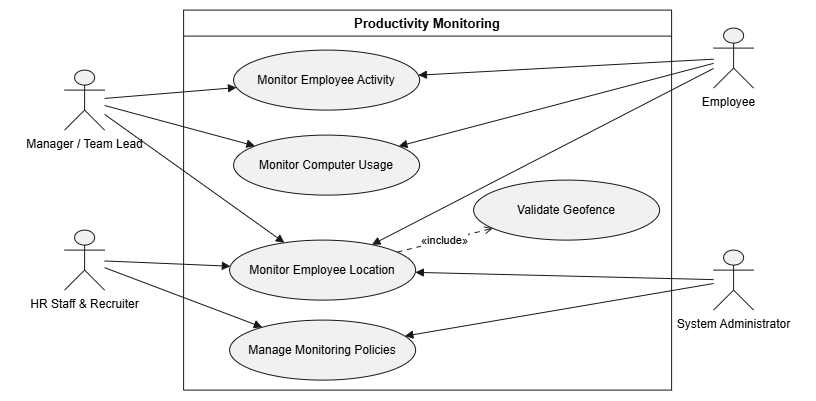

The diagram above was exported from draw.io. Its source (the exported page's mxGraphModel, read from the mxfile embedded in the PNG):
<mxGraphModel dx="1879" dy="603" grid="1" gridSize="10" guides="1" tooltips="1" connect="1" arrows="1" fold="1" page="1" pageScale="1" pageWidth="850" pageHeight="1100" math="0" shadow="0">
  <root>
    <mxCell id="0" />
    <mxCell id="1" parent="0" />
    <UserObject label="" plantUmlData="{&#10;  &quot;data&quot;: &quot;@startuml\n!theme plain\nleft to right direction\n\ntitle Productivity Monitoring\n\nskinparam shadowing false\nskinparam packageStyle rectangle\nskinparam actorStyle awesome\nskinparam usecase {\n  BackgroundColor #F1F7FF\n  BorderColor #4679A6\n  ArrowColor #4679A6\n}\n\nactor Employee\nactor \&quot;Manager / Team Lead\&quot; as Manager\nactor \&quot;HR Staff &amp; Recruiter\&quot; as HR\nactor \&quot;System Administrator\&quot; as Admin\n\nrectangle \&quot;Productivity Monitoring\&quot; {\n  usecase \&quot;Monitor Employee Activity\&quot; as PROD_Activity\n  usecase \&quot;Monitor Computer Usage\&quot; as PROD_Computer\n  usecase \&quot;Monitor Employee Location\&quot; as PROD_Location\n  usecase \&quot;Validate Geofence\&quot; as PROD_Geofence\n  usecase \&quot;Manage Monitoring Policies\&quot; as PROD_Policies\n}\n\nEmployee --&gt; PROD_Activity\nEmployee --&gt; PROD_Computer\nEmployee --&gt; PROD_Location\n\nManager --&gt; PROD_Activity\nManager --&gt; PROD_Computer\nManager --&gt; PROD_Location\n\nHR --&gt; PROD_Location\nHR --&gt; PROD_Policies\n\nAdmin --&gt; PROD_Location\nAdmin --&gt; PROD_Policies\n\nPROD_Location ..&gt; PROD_Geofence : &lt;&lt;include&gt;&gt;\n@enduml&quot;,&#10;  &quot;config&quot;: null&#10;}" id="LVrIacwK4XBQTwWxqbjW-1">
      <mxCell connectable="0" parent="1" style="group;transparentBounds=1;editIcon=1;lockedGroup=0;groupPadding=10;" vertex="1">
        <mxGeometry height="450" width="638" as="geometry" />
      </mxCell>
    </UserObject>
    <UserObject label="Productivity Monitoring" plantUmlId="rect_0" plantUmlBaseStyle="swimlane;collapsible=0;startSize=26;fillColor=none;strokeColor=#181818;fontColor=#000000;fontSize=13;fontStyle=1;whiteSpace=wrap;" plantUmlBaseValue="Productivity Monitoring" id="LVrIacwK4XBQTwWxqbjW-2">
      <mxCell parent="LVrIacwK4XBQTwWxqbjW-1" style="swimlane;collapsible=0;startSize=26;fillColor=none;strokeColor=#181818;fontColor=#000000;fontSize=13;fontStyle=1;whiteSpace=wrap;" vertex="1">
        <mxGeometry height="380" width="488" x="140" y="60" as="geometry" />
      </mxCell>
    </UserObject>
    <UserObject label="Monitor Employee Activity" plantUmlId="uc_1" plantUmlBaseStyle="ellipse;fillColor=#F1F1F1;strokeColor=#181818;whiteSpace=wrap;fontColor=#000000;fontSize=12;" plantUmlBaseValue="Monitor Employee Activity" id="LVrIacwK4XBQTwWxqbjW-3">
      <mxCell parent="LVrIacwK4XBQTwWxqbjW-2" style="ellipse;fillColor=#F1F1F1;strokeColor=#181818;whiteSpace=wrap;fontColor=#000000;fontSize=12;" vertex="1">
        <mxGeometry height="60" width="186" x="50" y="40" as="geometry" />
      </mxCell>
    </UserObject>
    <UserObject label="Monitor Computer Usage" plantUmlId="uc_2" plantUmlBaseStyle="ellipse;fillColor=#F1F1F1;strokeColor=#181818;whiteSpace=wrap;fontColor=#000000;fontSize=12;" plantUmlBaseValue="Monitor Computer Usage" id="LVrIacwK4XBQTwWxqbjW-4">
      <mxCell parent="LVrIacwK4XBQTwWxqbjW-2" style="ellipse;fillColor=#F1F1F1;strokeColor=#181818;whiteSpace=wrap;fontColor=#000000;fontSize=12;" vertex="1">
        <mxGeometry height="60" width="186" x="50" y="125" as="geometry" />
      </mxCell>
    </UserObject>
    <UserObject label="Monitor Employee Location" plantUmlId="uc_3" plantUmlBaseStyle="ellipse;fillColor=#F1F1F1;strokeColor=#181818;whiteSpace=wrap;fontColor=#000000;fontSize=12;" plantUmlBaseValue="Monitor Employee Location" id="LVrIacwK4XBQTwWxqbjW-5">
      <mxCell parent="LVrIacwK4XBQTwWxqbjW-2" style="ellipse;fillColor=#F1F1F1;strokeColor=#181818;whiteSpace=wrap;fontColor=#000000;fontSize=12;" vertex="1">
        <mxGeometry height="60" width="186" x="46" y="230" as="geometry" />
      </mxCell>
    </UserObject>
    <UserObject label="Manage Monitoring Policies" plantUmlId="uc_4" plantUmlBaseStyle="ellipse;fillColor=#F1F1F1;strokeColor=#181818;whiteSpace=wrap;fontColor=#000000;fontSize=12;" plantUmlBaseValue="Manage Monitoring Policies" id="LVrIacwK4XBQTwWxqbjW-6">
      <mxCell parent="LVrIacwK4XBQTwWxqbjW-2" style="ellipse;fillColor=#F1F1F1;strokeColor=#181818;whiteSpace=wrap;fontColor=#000000;fontSize=12;" vertex="1">
        <mxGeometry height="60" width="186" x="46" y="310" as="geometry" />
      </mxCell>
    </UserObject>
    <UserObject label="Validate Geofence" plantUmlId="uc_5" plantUmlBaseStyle="ellipse;fillColor=#F1F1F1;strokeColor=#181818;whiteSpace=wrap;fontColor=#000000;fontSize=12;" plantUmlBaseValue="Validate Geofence" id="LVrIacwK4XBQTwWxqbjW-7">
      <mxCell parent="LVrIacwK4XBQTwWxqbjW-2" style="ellipse;fillColor=#F1F1F1;strokeColor=#181818;whiteSpace=wrap;fontColor=#000000;fontSize=12;" vertex="1">
        <mxGeometry height="60" width="186" x="290" y="170" as="geometry" />
      </mxCell>
    </UserObject>
    <UserObject label="«include»" plantUmlId="rel_24" plantUmlBaseStyle="endArrow=open;dashed=1;dashPattern=5 5;strokeColor=#181818;fontColor=#000000;fontSize=11;edgeStyle=none;rounded=0;html=1;" plantUmlBaseValue="«include»" id="LVrIacwK4XBQTwWxqbjW-26">
      <mxCell edge="1" parent="LVrIacwK4XBQTwWxqbjW-2" source="LVrIacwK4XBQTwWxqbjW-5" style="endArrow=open;dashed=1;dashPattern=5 5;strokeColor=#181818;fontColor=#000000;fontSize=11;edgeStyle=none;rounded=0;html=1;" target="LVrIacwK4XBQTwWxqbjW-7">
        <mxGeometry relative="1" as="geometry" />
      </mxCell>
    </UserObject>
    <UserObject label="" plantUmlId="actor_6" plantUmlBaseStyle="shape=umlActor;html=1;fillColor=#F1F1F1;strokeColor=#181818;fontColor=#000000;fontSize=12;" plantUmlBaseValue="" id="LVrIacwK4XBQTwWxqbjW-8">
      <mxCell parent="LVrIacwK4XBQTwWxqbjW-1" style="shape=umlActor;html=1;fillColor=#F1F1F1;strokeColor=#181818;fontColor=#000000;fontSize=12;" vertex="1">
        <mxGeometry height="60" width="40" x="670" y="78" as="geometry" />
      </mxCell>
    </UserObject>
    <UserObject label="Employee" plantUmlId="actorlbl_7" plantUmlBaseStyle="text;html=1;align=center;verticalAlign=top;fontColor=#000000;fontSize=12;" plantUmlBaseValue="Employee" id="LVrIacwK4XBQTwWxqbjW-9">
      <mxCell parent="LVrIacwK4XBQTwWxqbjW-1" style="text;html=1;align=center;verticalAlign=top;fontColor=#000000;fontSize=12;" vertex="1">
        <mxGeometry height="16" width="71" x="649" y="138" as="geometry" />
      </mxCell>
    </UserObject>
    <UserObject label="" plantUmlId="actor_8" plantUmlBaseStyle="shape=umlActor;html=1;fillColor=#F1F1F1;strokeColor=#181818;fontColor=#000000;fontSize=12;" plantUmlBaseValue="" id="LVrIacwK4XBQTwWxqbjW-10">
      <mxCell parent="LVrIacwK4XBQTwWxqbjW-1" style="shape=umlActor;html=1;fillColor=#F1F1F1;strokeColor=#181818;fontColor=#000000;fontSize=12;" vertex="1">
        <mxGeometry height="60" width="40" x="21" y="120" as="geometry" />
      </mxCell>
    </UserObject>
    <UserObject label="Manager / Team Lead" plantUmlId="actorlbl_9" plantUmlBaseStyle="text;html=1;align=center;verticalAlign=top;fontColor=#000000;fontSize=12;" plantUmlBaseValue="Manager / Team Lead" id="LVrIacwK4XBQTwWxqbjW-11">
      <mxCell parent="LVrIacwK4XBQTwWxqbjW-1" style="text;html=1;align=center;verticalAlign=top;fontColor=#000000;fontSize=12;" vertex="1">
        <mxGeometry height="16" width="150" x="-34" y="180" as="geometry" />
      </mxCell>
    </UserObject>
    <UserObject label="" plantUmlId="actor_10" plantUmlBaseStyle="shape=umlActor;html=1;fillColor=#F1F1F1;strokeColor=#181818;fontColor=#000000;fontSize=12;" plantUmlBaseValue="" id="LVrIacwK4XBQTwWxqbjW-12">
      <mxCell parent="LVrIacwK4XBQTwWxqbjW-1" style="shape=umlActor;html=1;fillColor=#F1F1F1;strokeColor=#181818;fontColor=#000000;fontSize=12;" vertex="1">
        <mxGeometry height="60" width="40" x="21" y="280" as="geometry" />
      </mxCell>
    </UserObject>
    <UserObject label="HR Staff &amp; Recruiter" plantUmlId="actorlbl_11" plantUmlBaseStyle="text;html=1;align=center;verticalAlign=top;fontColor=#000000;fontSize=12;" plantUmlBaseValue="HR Staff &amp; Recruiter" id="LVrIacwK4XBQTwWxqbjW-13">
      <mxCell parent="LVrIacwK4XBQTwWxqbjW-1" style="text;html=1;align=center;verticalAlign=top;fontColor=#000000;fontSize=12;" vertex="1">
        <mxGeometry height="16" width="128" x="-23" y="340" as="geometry" />
      </mxCell>
    </UserObject>
    <UserObject label="" plantUmlId="actor_12" plantUmlBaseStyle="shape=umlActor;html=1;fillColor=#F1F1F1;strokeColor=#181818;fontColor=#000000;fontSize=12;" plantUmlBaseValue="" id="LVrIacwK4XBQTwWxqbjW-14">
      <mxCell parent="LVrIacwK4XBQTwWxqbjW-1" style="shape=umlActor;html=1;fillColor=#F1F1F1;strokeColor=#181818;fontColor=#000000;fontSize=12;" vertex="1">
        <mxGeometry height="60" width="40" x="670" y="300" as="geometry" />
      </mxCell>
    </UserObject>
    <UserObject label="System Administrator" plantUmlId="actorlbl_13" plantUmlBaseStyle="text;html=1;align=center;verticalAlign=top;fontColor=#000000;fontSize=12;" plantUmlBaseValue="System Administrator" id="LVrIacwK4XBQTwWxqbjW-15">
      <mxCell parent="LVrIacwK4XBQTwWxqbjW-1" style="text;html=1;align=center;verticalAlign=top;fontColor=#000000;fontSize=12;" vertex="1">
        <mxGeometry height="16" width="143" x="618.5" y="360" as="geometry" />
      </mxCell>
    </UserObject>
    <UserObject label="" plantUmlId="rel_14" plantUmlBaseStyle="endArrow=block;endFill=1;strokeColor=#181818;fontColor=#000000;fontSize=11;edgeStyle=none;rounded=0;html=1;" plantUmlBaseValue="" id="LVrIacwK4XBQTwWxqbjW-16">
      <mxCell edge="1" parent="LVrIacwK4XBQTwWxqbjW-1" source="LVrIacwK4XBQTwWxqbjW-8" style="endArrow=block;endFill=1;strokeColor=#181818;fontColor=#000000;fontSize=11;edgeStyle=none;rounded=0;html=1;" target="LVrIacwK4XBQTwWxqbjW-3">
        <mxGeometry relative="1" as="geometry" />
      </mxCell>
    </UserObject>
    <UserObject label="" plantUmlId="rel_15" plantUmlBaseStyle="endArrow=block;endFill=1;strokeColor=#181818;fontColor=#000000;fontSize=11;edgeStyle=none;rounded=0;html=1;" plantUmlBaseValue="" id="LVrIacwK4XBQTwWxqbjW-17">
      <mxCell edge="1" parent="LVrIacwK4XBQTwWxqbjW-1" source="LVrIacwK4XBQTwWxqbjW-8" style="endArrow=block;endFill=1;strokeColor=#181818;fontColor=#000000;fontSize=11;edgeStyle=none;rounded=0;html=1;" target="LVrIacwK4XBQTwWxqbjW-4">
        <mxGeometry relative="1" as="geometry" />
      </mxCell>
    </UserObject>
    <UserObject label="" plantUmlId="rel_16" plantUmlBaseStyle="endArrow=block;endFill=1;strokeColor=#181818;fontColor=#000000;fontSize=11;edgeStyle=none;rounded=0;html=1;" plantUmlBaseValue="" id="LVrIacwK4XBQTwWxqbjW-18">
      <mxCell edge="1" parent="LVrIacwK4XBQTwWxqbjW-1" source="LVrIacwK4XBQTwWxqbjW-8" style="endArrow=block;endFill=1;strokeColor=#181818;fontColor=#000000;fontSize=11;edgeStyle=none;rounded=0;html=1;" target="LVrIacwK4XBQTwWxqbjW-5">
        <mxGeometry relative="1" as="geometry" />
      </mxCell>
    </UserObject>
    <UserObject label="" plantUmlId="rel_17" plantUmlBaseStyle="endArrow=block;endFill=1;strokeColor=#181818;fontColor=#000000;fontSize=11;edgeStyle=none;rounded=0;html=1;" plantUmlBaseValue="" id="LVrIacwK4XBQTwWxqbjW-19">
      <mxCell edge="1" parent="LVrIacwK4XBQTwWxqbjW-1" source="LVrIacwK4XBQTwWxqbjW-10" style="endArrow=block;endFill=1;strokeColor=#181818;fontColor=#000000;fontSize=11;edgeStyle=none;rounded=0;html=1;" target="LVrIacwK4XBQTwWxqbjW-3">
        <mxGeometry relative="1" as="geometry" />
      </mxCell>
    </UserObject>
    <UserObject label="" plantUmlId="rel_18" plantUmlBaseStyle="endArrow=block;endFill=1;strokeColor=#181818;fontColor=#000000;fontSize=11;edgeStyle=none;rounded=0;html=1;" plantUmlBaseValue="" id="LVrIacwK4XBQTwWxqbjW-20">
      <mxCell edge="1" parent="LVrIacwK4XBQTwWxqbjW-1" source="LVrIacwK4XBQTwWxqbjW-10" style="endArrow=block;endFill=1;strokeColor=#181818;fontColor=#000000;fontSize=11;edgeStyle=none;rounded=0;html=1;" target="LVrIacwK4XBQTwWxqbjW-4">
        <mxGeometry relative="1" as="geometry" />
      </mxCell>
    </UserObject>
    <UserObject label="" plantUmlId="rel_19" plantUmlBaseStyle="endArrow=block;endFill=1;strokeColor=#181818;fontColor=#000000;fontSize=11;edgeStyle=none;rounded=0;html=1;" plantUmlBaseValue="" id="LVrIacwK4XBQTwWxqbjW-21">
      <mxCell edge="1" parent="LVrIacwK4XBQTwWxqbjW-1" source="LVrIacwK4XBQTwWxqbjW-10" style="endArrow=block;endFill=1;strokeColor=#181818;fontColor=#000000;fontSize=11;edgeStyle=none;rounded=0;html=1;" target="LVrIacwK4XBQTwWxqbjW-5">
        <mxGeometry relative="1" as="geometry" />
      </mxCell>
    </UserObject>
    <UserObject label="" plantUmlId="rel_20" plantUmlBaseStyle="endArrow=block;endFill=1;strokeColor=#181818;fontColor=#000000;fontSize=11;edgeStyle=none;rounded=0;html=1;" plantUmlBaseValue="" id="LVrIacwK4XBQTwWxqbjW-22">
      <mxCell edge="1" parent="LVrIacwK4XBQTwWxqbjW-1" source="LVrIacwK4XBQTwWxqbjW-12" style="endArrow=block;endFill=1;strokeColor=#181818;fontColor=#000000;fontSize=11;edgeStyle=none;rounded=0;html=1;" target="LVrIacwK4XBQTwWxqbjW-5">
        <mxGeometry relative="1" as="geometry" />
      </mxCell>
    </UserObject>
    <UserObject label="" plantUmlId="rel_21" plantUmlBaseStyle="endArrow=block;endFill=1;strokeColor=#181818;fontColor=#000000;fontSize=11;edgeStyle=none;rounded=0;html=1;" plantUmlBaseValue="" id="LVrIacwK4XBQTwWxqbjW-23">
      <mxCell edge="1" parent="LVrIacwK4XBQTwWxqbjW-1" source="LVrIacwK4XBQTwWxqbjW-12" style="endArrow=block;endFill=1;strokeColor=#181818;fontColor=#000000;fontSize=11;edgeStyle=none;rounded=0;html=1;" target="LVrIacwK4XBQTwWxqbjW-6">
        <mxGeometry relative="1" as="geometry" />
      </mxCell>
    </UserObject>
    <UserObject label="" plantUmlId="rel_22" plantUmlBaseStyle="endArrow=block;endFill=1;strokeColor=#181818;fontColor=#000000;fontSize=11;edgeStyle=none;rounded=0;html=1;" plantUmlBaseValue="" id="LVrIacwK4XBQTwWxqbjW-24">
      <mxCell edge="1" parent="LVrIacwK4XBQTwWxqbjW-1" source="LVrIacwK4XBQTwWxqbjW-14" style="endArrow=block;endFill=1;strokeColor=#181818;fontColor=#000000;fontSize=11;edgeStyle=none;rounded=0;html=1;" target="LVrIacwK4XBQTwWxqbjW-5">
        <mxGeometry relative="1" as="geometry" />
      </mxCell>
    </UserObject>
    <UserObject label="" plantUmlId="rel_23" plantUmlBaseStyle="endArrow=block;endFill=1;strokeColor=#181818;fontColor=#000000;fontSize=11;edgeStyle=none;rounded=0;html=1;" plantUmlBaseValue="" id="LVrIacwK4XBQTwWxqbjW-25">
      <mxCell edge="1" parent="LVrIacwK4XBQTwWxqbjW-1" source="LVrIacwK4XBQTwWxqbjW-14" style="endArrow=block;endFill=1;strokeColor=#181818;fontColor=#000000;fontSize=11;edgeStyle=none;rounded=0;html=1;" target="LVrIacwK4XBQTwWxqbjW-6">
        <mxGeometry relative="1" as="geometry" />
      </mxCell>
    </UserObject>
  </root>
</mxGraphModel>